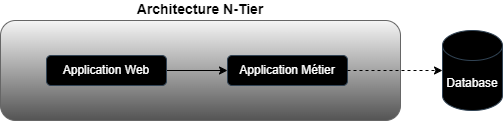

The diagram above was exported from draw.io. Its source (the exported page's mxGraphModel, read from the mxfile embedded in the PNG):
<mxGraphModel dx="794" dy="459" grid="1" gridSize="10" guides="1" tooltips="1" connect="1" arrows="1" fold="1" page="1" pageScale="1" pageWidth="827" pageHeight="1169" math="0" shadow="0">
  <root>
    <mxCell id="0" />
    <mxCell id="1" parent="0" />
    <mxCell id="V_POx1GSAK4aOSQKuXsY-1" value="Architecture N-Tier" style="rounded=1;whiteSpace=wrap;html=1;labelPosition=center;verticalLabelPosition=top;align=center;verticalAlign=bottom;fillColor=#f5f5f5;gradientColor=#545454;strokeColor=#666666;fontStyle=1;fontSize=14;" parent="1" vertex="1">
      <mxGeometry x="90" y="120" width="400" height="100" as="geometry" />
    </mxCell>
    <mxCell id="yH55PEihQbDdGQc6XMcj-1" style="edgeStyle=orthogonalEdgeStyle;rounded=0;orthogonalLoop=1;jettySize=auto;html=1;exitX=1;exitY=0.5;exitDx=0;exitDy=0;entryX=0;entryY=0.5;entryDx=0;entryDy=0;" parent="1" source="V_POx1GSAK4aOSQKuXsY-2" target="sKqHT_imlcnKVv0Cngx7-1" edge="1">
      <mxGeometry relative="1" as="geometry" />
    </mxCell>
    <mxCell id="V_POx1GSAK4aOSQKuXsY-2" value="Application Web" style="rounded=1;whiteSpace=wrap;html=1;fillColor=#000000;fontColor=#ffffff;strokeColor=#314354;" parent="1" vertex="1">
      <mxGeometry x="136" y="155" width="120" height="30" as="geometry" />
    </mxCell>
    <mxCell id="sKqHT_imlcnKVv0Cngx7-1" value="Application Métier" style="rounded=1;whiteSpace=wrap;html=1;fillColor=#000000;fontColor=#ffffff;strokeColor=#314354;" parent="1" vertex="1">
      <mxGeometry x="317" y="155" width="120" height="30" as="geometry" />
    </mxCell>
    <mxCell id="sKqHT_imlcnKVv0Cngx7-6" value="Database" style="shape=cylinder3;whiteSpace=wrap;html=1;boundedLbl=1;backgroundOutline=1;size=15;fillColor=#000000;strokeColor=#314354;fontColor=#ffffff;" parent="1" vertex="1">
      <mxGeometry x="532" y="130" width="60" height="80" as="geometry" />
    </mxCell>
    <mxCell id="yH55PEihQbDdGQc6XMcj-4" style="edgeStyle=orthogonalEdgeStyle;rounded=0;orthogonalLoop=1;jettySize=auto;html=1;exitX=1;exitY=0.5;exitDx=0;exitDy=0;entryX=0;entryY=0.5;entryDx=0;entryDy=0;entryPerimeter=0;dashed=1;" parent="1" source="sKqHT_imlcnKVv0Cngx7-1" target="sKqHT_imlcnKVv0Cngx7-6" edge="1">
      <mxGeometry relative="1" as="geometry">
        <mxPoint x="570" y="170" as="sourcePoint" />
      </mxGeometry>
    </mxCell>
  </root>
</mxGraphModel>